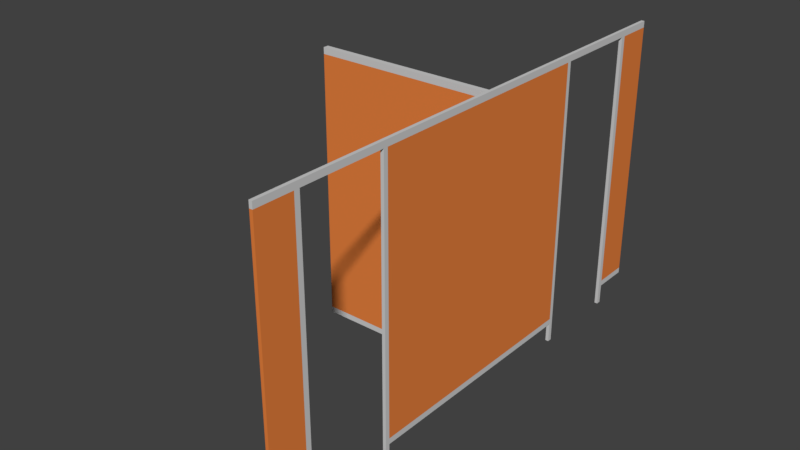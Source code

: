 # Source: WCKABINE_08.blend  (saved by Blender 2.79.0; exported with 4.5.12 LTS)
import bpy
from mathutils import Matrix  # noqa: F401  (used for matrix-valued properties, if any)

bpy.ops.wm.read_factory_settings(use_empty=True)
scene = bpy.context.scene
scene.name = 'Scene'

# ---- collections
col_collection_1 = bpy.data.collections.new('Collection 1'); scene.collection.children.link(col_collection_1)

# ---- materials (node trees are filled in below, after node groups)
mat_material_179 = bpy.data.materials.new('Material.179')
mat_material_179.alpha_threshold = 0.0
mat_material_179.use_transparent_shadow = False
mat_material_179.diffuse_color = (0.6267, 0.6267, 0.6267, 1.0)
mat_material_179.roughness = 0.5
mat_material_180 = bpy.data.materials.new('Material.180')
mat_material_180.alpha_threshold = 0.0
mat_material_180.use_transparent_shadow = False
mat_material_180.diffuse_color = (0.8, 0.2211, 0.04937, 1.0)
mat_material_180.roughness = 0.5

# ---- material node trees

# ---- world
world_world = bpy.data.worlds.new('World'); scene.world = world_world
world_world.color = (0.05088, 0.05088, 0.05088)
world_world.use_sun_shadow = False
world_world.sun_shadow_jitter_overblur = 0.0
world_world.cycles.sampling_method = 'MANUAL'

# ---- meshes
me_cube_033 = bpy.data.meshes.new('Cube.033')
me_cube_033.from_pydata([(0.5538, -0.9327, -0.9576), (0.5538, -0.8933, -0.9576), (-0.5538, 0.912, -1.0), (-0.5538, 0.912, 1.0), (-0.5538, -0.8933, -0.9576), (-0.5538, -0.9327, -0.9576), (0.5538, 0.912, -1.0), (0.5538, 0.912, 1.0), (-0.5538, -0.03442, -1.0), (-0.5538, -0.03442, 1.0), (0.5538, -0.03442, -1.0), (0.5538, -0.03442, 1.0), (-0.5538, -0.06657, -1.0), (-0.5538, -0.06657, 1.0), (0.5538, -0.06657, -1.0), (0.5538, -0.06657, 1.0), (-0.5538, -0.8933, 0.9544), (-0.5538, 0.912, 0.9544), (0.5538, 0.912, 0.9544), (-0.5538, -0.9327, 0.9544), (0.5538, -0.03442, 0.9544), (0.5538, -0.1358, 0.9544), (-0.5538, -0.1358, 0.9544), (-0.5538, -0.03442, 0.9544), (-0.5538, -0.06657, 0.9544), (0.5538, -0.06657, 0.9544), (-0.5538, -0.7641, 0.9544), (0.5538, -0.7641, 0.9544), (-0.5538, 0.6142, 1.0), (0.5538, 0.6142, -1.0), (-0.5538, 0.6142, -1.0), (0.5538, 0.6142, 1.0), (0.5538, 0.6142, 0.9544), (-0.5538, 0.6142, 0.9544), (-0.5538, 0.6473, 1.0), (0.5538, 0.6473, -1.0), (-0.5538, 0.6473, 0.9544), (-0.5538, 0.6473, -1.0), (0.5538, 0.6473, 1.0), (0.5538, 0.6473, 0.9544), (-0.5538, 0.912, -0.9576), (0.5538, 0.912, -0.9576), (0.5538, -0.9327, 0.9544), (0.5538, -0.03442, -0.9576), (-0.5538, -0.03442, -0.9576), (-0.5538, -0.06657, -0.9576), (0.5538, -0.06657, -0.9576), (0.5538, -0.8933, 0.9544), (-0.5538, 0.6142, -0.9576), (0.5538, 0.6142, -0.9576), (0.5538, 0.6473, -0.9576), (-0.5538, 0.6473, -0.9576), (0.5538, -0.06657, -1.144), (0.5538, -0.03442, -1.144), (-0.5538, -0.03442, -1.144), (-0.5538, -0.06657, -1.144), (-0.5538, 0.6473, -1.144), (-0.5538, 0.6142, -1.144), (0.5538, 0.6142, -1.144), (0.5538, 0.6473, -1.144), (0.5538, -0.9327, 1.0), (0.5538, -0.8933, 1.0), (0.5538, -0.8933, -1.0), (0.5538, -0.9327, -1.0), (-0.5538, -0.8933, 1.0), (-0.5538, -0.9327, 1.0), (-0.5538, -0.9327, -1.0), (-0.5538, -0.8933, -1.0), (0.5538, -1.69, 0.9544), (-0.5538, -1.69, 0.9544), (-0.5538, -1.062, 0.9544), (0.5538, -1.062, 0.9544), (-61.05, -0.8933, -1.0), (-61.05, -0.9327, -1.0), (-61.05, -0.9327, 1.0), (-61.05, -0.8933, 1.0), (-61.05, -0.9327, 0.9544), (-61.05, -0.8933, 0.9544), (-61.05, -0.9327, -0.9576), (-61.05, -0.8933, -0.9576), (0.5538, -2.495, -1.144), (0.5538, -2.534, -1.144), (-0.5538, -2.534, -1.144), (-0.5538, -2.495, -1.144), (0.5538, -1.835, -1.144), (0.5538, -1.867, -1.144), (-0.5538, -1.867, -1.144), (-0.5538, -1.835, -1.144), (-0.5538, -2.495, -0.9576), (0.5538, -2.495, -0.9576), (-0.5538, -2.534, -0.9576), (0.5538, -2.534, -0.9576), (0.5538, -1.835, -0.9576), (-0.5538, -1.835, -0.9576), (-0.5538, -1.867, -0.9576), (0.5538, -1.867, -0.9576), (0.5538, -2.495, 0.9544), (0.5538, -2.495, 1.0), (-0.5538, -2.495, -1.0), (-0.5538, -2.495, 0.9544), (0.5538, -2.495, -1.0), (-0.5538, -2.495, 1.0), (0.5538, -2.534, 0.9544), (-0.5538, -2.534, 0.9544), (0.5538, -2.534, -1.0), (-0.5538, -2.534, 1.0), (0.5538, -2.534, 1.0), (-0.5538, -2.534, -1.0), (0.5538, -1.835, 0.9544), (-0.5538, -1.835, 0.9544), (-0.5538, -1.867, 0.9544), (0.5538, -1.867, 0.9544), (0.5538, -1.835, 1.0), (0.5538, -1.835, -1.0), (-0.5538, -1.835, 1.0), (-0.5538, -1.835, -1.0), (0.5538, -1.867, 1.0), (0.5538, -1.867, -1.0), (-0.5538, -1.867, 1.0), (-0.5538, -1.867, -1.0), (-0.5538, -2.808, 0.9544), (-0.5538, -2.808, -0.9576), (0.5538, -2.808, 0.9544), (0.5538, -2.808, -0.9576), (0.5538, -2.808, 1.0), (0.5538, -2.808, -1.0), (-0.5538, -2.808, -1.0), (-0.5538, -2.808, 1.0)], [], [(36, 34, 3, 17), (17, 3, 7, 18), (19, 65, 74, 76), (47, 61, 60, 42), (64, 13, 24, 22, 26, 16), (31, 28, 9, 11), (61, 47, 27, 21, 25, 15), (32, 20, 23, 33), (30, 37, 56, 57), (32, 31, 11, 20), (24, 13, 9, 23), (20, 11, 15, 25), (29, 30, 57, 58), (11, 9, 13, 15), (43, 20, 25, 46), (45, 24, 23, 44), (26, 22, 21, 27), (30, 29, 49, 48), (67, 62, 63, 66), (40, 17, 18, 41), (51, 36, 17, 40), (61, 64, 65, 60), (13, 64, 61, 15), (14, 62, 67, 12), (27, 47, 1, 46, 25, 21), (50, 39, 32, 49), (39, 38, 31, 32), (38, 34, 28, 31), (23, 9, 28, 33), (7, 3, 34, 38), (2, 6, 35, 37), (18, 7, 38, 39), (41, 18, 39, 50), (48, 33, 36, 51), (33, 28, 34, 36), (30, 48, 51, 37), (6, 41, 50, 35), (35, 50, 49, 29), (44, 23, 20, 43), (44, 43, 10, 8), (1, 47, 42, 0), (37, 51, 40, 2), (2, 40, 41, 6), (4, 67, 72, 79), (48, 49, 32, 33), (12, 45, 44, 8), (10, 43, 46, 14), (54, 53, 52, 55), (56, 59, 58, 57), (12, 8, 54, 55), (8, 10, 53, 54), (37, 35, 59, 56), (35, 29, 58, 59), (10, 14, 52, 53), (14, 12, 55, 52), (46, 1, 62, 14), (12, 67, 4, 45), (45, 4, 16, 26, 22, 24), (70, 19, 5, 93, 109, 69), (64, 16, 77, 75), (5, 66, 115, 93), (62, 1, 0, 63), (0, 92, 113, 63), (65, 19, 70, 69, 109, 114), (0, 42, 71, 68, 108, 92), (69, 70, 71, 68), (60, 112, 108, 68, 71, 42), (73, 78, 79, 72), (78, 76, 77, 79), (76, 74, 75, 77), (5, 19, 76, 78), (66, 5, 78, 73), (65, 64, 75, 74), (67, 66, 73, 72), (16, 4, 79, 77), (113, 117, 85, 84), (107, 98, 83, 82), (117, 119, 86, 85), (100, 104, 81, 80), (98, 100, 80, 83), (119, 115, 87, 86), (83, 80, 81, 82), (87, 84, 85, 86), (119, 94, 93, 115), (113, 92, 95, 117), (98, 88, 89, 100), (100, 89, 91, 104), (107, 90, 88, 98), (115, 113, 84, 87), (89, 88, 99, 96), (103, 105, 101, 99), (90, 103, 99, 88), (94, 119, 117, 95), (116, 118, 101, 97), (94, 95, 111, 110), (111, 116, 97, 96), (96, 97, 106, 102), (104, 107, 82, 81), (97, 101, 105, 106), (89, 96, 102, 91), (92, 108, 111, 95), (99, 110, 111, 96), (94, 110, 109, 93), (110, 118, 114, 109), (99, 101, 118, 110), (108, 112, 116, 111), (112, 114, 118, 116), (65, 114, 112, 60), (63, 113, 115, 66), (103, 90, 121, 120), (90, 107, 126, 121), (107, 104, 125, 126), (121, 123, 122, 120), (122, 124, 127, 120), (125, 123, 121, 126), (106, 105, 127, 124), (102, 106, 124, 122), (104, 91, 123, 125), (91, 102, 122, 123), (105, 103, 120, 127)])
me_cube_033.polygons.foreach_set('material_index', [0, 0, 0, 0, 0, 0, 0, 0, 0, 0, 0, 0, 0, 0, 0, 0, 0, 0, 0, 1, 1, 0, 0, 0, 1, 0, 0, 0, 0, 0, 0, 0, 1, 0, 0, 0, 0, 0, 0, 0, 1, 0, 0, 0, 0, 0, 0, 0, 0, 0, 0, 0, 0, 0, 0, 0, 0, 1, 1, 0, 0, 0, 0, 0, 1, 0, 0, 0, 1, 0, 1, 0, 0, 0, 1, 0, 0, 0, 0, 0, 0, 0, 0, 0, 0, 0, 0, 0, 0, 0, 0, 0, 0, 0, 0, 0, 0, 0, 0, 0, 0, 0, 0, 0, 0, 0, 0, 0, 0, 1, 0, 0, 1, 0, 0, 0, 0, 0, 1, 0])
me_cube_033.materials.append(mat_material_179)
me_cube_033.materials.append(mat_material_180)
me_cube_033.use_remesh_preserve_volume = False
me_cube_033.use_remesh_preserve_attributes = False
me_cube_033.use_mirror_vertex_groups = False
me_cube_033.update()

# ---- objects
ob_cube_015 = bpy.data.objects.new('Cube.015', me_cube_033)

# ---- transforms, parenting, visibility, modifiers, constraints
ob_cube_015.location = (-0.05452, 0.003531, 0.07144)
ob_cube_015.scale = (0.02248, 1.057, 1.057)
ob_cube_015.lineart.crease_threshold = 0.0

# ---- collection membership
col_collection_1.objects.link(ob_cube_015)

# ---- scene / render settings (as saved in the file)
scene.frame_start = 1; scene.frame_end = 250; scene.frame_set(1)
scene.render.engine = 'BLENDER_EEVEE_NEXT'
scene.render.resolution_percentage = 50
scene.render.dither_intensity = 0.0
scene.cycles.use_denoising = False
scene.cycles.samples = 128
scene.cycles.sampling_pattern = 'TABULATED_SOBOL'
scene.cycles.use_adaptive_sampling = False
scene.cycles.use_light_tree = False
scene.cycles.blur_glossy = 0.0
scene.cycles.sample_clamp_indirect = 0.0
scene.view_settings.view_transform = 'Standard'
bpy.context.view_layer.update()

# ---- added for rendering (the .blend has no active camera and no usable light): camera, sun
cam_auto = bpy.data.cameras.new('AutoCamera')
cam_auto.lens = 50.0
cam_auto.sensor_width = 36.0
cam_auto.clip_end = 1000.0
ob_auto_camera = bpy.data.objects.new('AutoCamera', cam_auto)
scene.collection.objects.link(ob_auto_camera)
ob_auto_camera.location = (3.65613, -6.26764, 3.50809)
ob_auto_camera.rotation_euler = (1.09748, -7.21219e-08, 0.694738)
scene.camera = ob_auto_camera
light_auto_sun = bpy.data.lights.new('AutoSun', 'SUN')
light_auto_sun.energy = 3.0
light_auto_sun.angle = 0.0523599
ob_auto_sun = bpy.data.objects.new('AutoSun', light_auto_sun)
scene.collection.objects.link(ob_auto_sun)
ob_auto_sun.rotation_euler = (0.872665, 0.174533, 0.523599)
bpy.context.view_layer.update()
